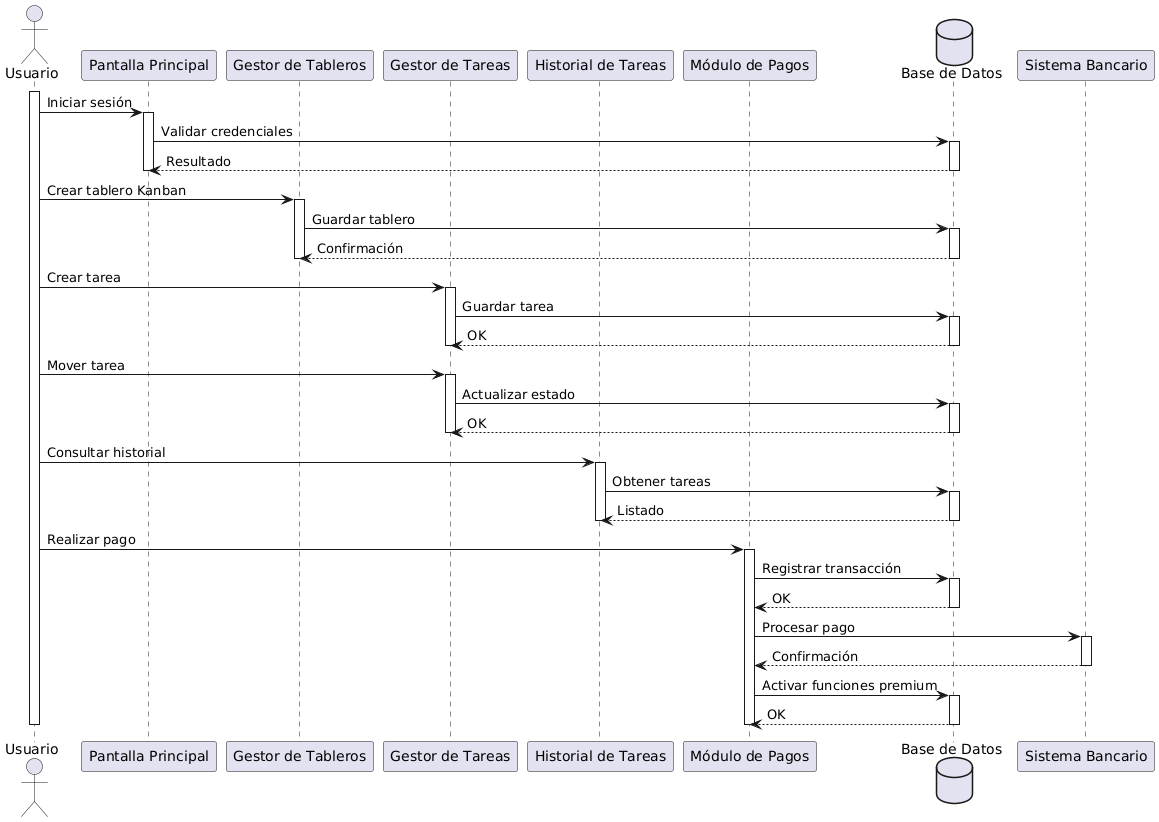

The diagram above was rendered by PlantUML. Its source (embedded in the PNG):
@startuml
actor Usuario as U

participant "Pantalla Principal" as PP
participant "Gestor de Tableros" as GT
participant "Gestor de Tareas" as GTa
participant "Historial de Tareas" as HT
participant "Módulo de Pagos" as MP
database "Base de Datos" as DB

activate U

U -> PP : Iniciar sesión
activate PP
PP -> DB : Validar credenciales
activate DB
DB --> PP : Resultado
deactivate DB
deactivate PP

U -> GT : Crear tablero Kanban
activate GT
GT -> DB : Guardar tablero
activate DB
DB --> GT : Confirmación
deactivate DB
deactivate GT

U -> GTa : Crear tarea
activate GTa
GTa -> DB : Guardar tarea
activate DB
DB --> GTa : OK
deactivate DB
deactivate GTa

U -> GTa : Mover tarea
activate GTa
GTa -> DB : Actualizar estado
activate DB
DB --> GTa : OK
deactivate DB
deactivate GTa

U -> HT : Consultar historial
activate HT
HT -> DB : Obtener tareas
activate DB
DB --> HT : Listado
deactivate DB
deactivate HT

U -> MP : Realizar pago
activate MP
MP -> DB : Registrar transacción
activate DB
DB --> MP : OK
deactivate DB
MP -> "Sistema Bancario" : Procesar pago
activate "Sistema Bancario"
"Sistema Bancario" --> MP : Confirmación
deactivate "Sistema Bancario"
MP -> DB : Activar funciones premium
activate DB
DB --> MP : OK
deactivate DB
deactivate MP

deactivate U
@enduml